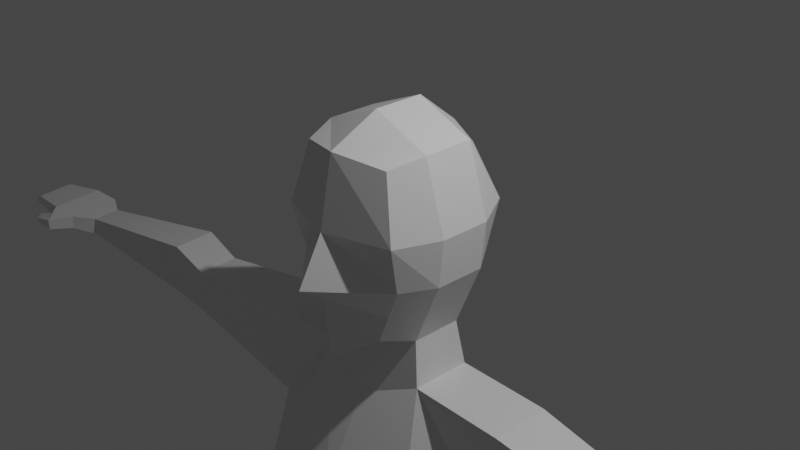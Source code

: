 # Source: character.blend  (saved by Blender 3.0.42; exported with 4.5.12 LTS)
import bpy
from mathutils import Matrix  # noqa: F401  (used for matrix-valued properties, if any)

bpy.ops.wm.read_factory_settings(use_empty=True)
scene = bpy.context.scene
scene.name = 'Scene'

# ---- collections
col_collection = bpy.data.collections.new('Collection'); scene.collection.children.link(col_collection)

# ---- materials (node trees are filled in below, after node groups)
mat_material = bpy.data.materials.new('Material')
mat_material.alpha_threshold = 0.0
mat_material.use_transparent_shadow = False
mat_material.line_color = (0.0, 0.0, 0.0, 1.0)

# ---- material node trees
mat_material.use_nodes = True; mat_material.node_tree.nodes.clear()
_N = mat_material.node_tree.nodes; _L = mat_material.node_tree.links
n0 = _N.new('ShaderNodeOutputMaterial'); n0.name = 'Material Output'; n0.location = (300, 300)
n1 = _N.new('ShaderNodeBsdfPrincipled'); n1.name = 'Principled BSDF'; n1.location = (10, 300)
n1.distribution = 'GGX'
n1.subsurface_method = 'RANDOM_WALK_SKIN'
n1.inputs[2].default_value = 0.4
n1.inputs[3].default_value = 1.45
n1.inputs[27].default_value = (0.0, 0.0, 0.0, 1.0)
n1.inputs[28].default_value = 1.0
_L.new(n1.outputs[0], n0.inputs[0])
n0.is_active_output = True

# ---- world
world_world = bpy.data.worlds.new('World'); scene.world = world_world
world_world.use_nodes = True; world_world.node_tree.nodes.clear()
_N = world_world.node_tree.nodes; _L = world_world.node_tree.links
n0 = _N.new('ShaderNodeOutputWorld'); n0.name = 'World Output'; n0.location = (300, 300)
n1 = _N.new('ShaderNodeBackground'); n1.name = 'Background'; n1.location = (10, 300)
n1.inputs[0].default_value = (0.05088, 0.05088, 0.05088, 1.0)
_L.new(n1.outputs[0], n0.inputs[0])
n0.is_active_output = True
world_world.color = (0.05088, 0.05088, 0.05088)
world_world.use_sun_shadow = False
world_world.sun_shadow_jitter_overblur = 0.0

# ---- cameras
cam_camera = bpy.data.cameras.new('Camera')
cam_camera.clip_end = 100.0
cam_camera.ortho_scale = 7.314

# ---- lights
light_light = bpy.data.lights.new('Light', 'POINT')
light_light.transmission_factor = 0.0
light_light.energy = 1000.0
light_light.shadow_soft_size = 0.1
light_light.shadow_maximum_resolution = 0.006
light_light.use_absolute_resolution = True

# ---- meshes
me_cube = bpy.data.meshes.new('Cube')
me_cube.from_pydata([(0.4093, 0.619, 0.7933), (0.3421, 0.4888, -0.8178), (0.5525, -0.678, 0.8999), (0.4191, -0.6638, -0.9818), (0.6809, -0.6684, -0.3333), (0.7351, -0.7959, 0.2), (0.6039, 0.6597, -0.3443), (0.6581, 0.7745, 0.2082), (2.075e-17, 0.6323, -0.9427), (0.0, -0.8716, 0.9852), (2.985e-17, -0.9383, -1.238), (0.0, 0.7721, 0.8786), (0.0, 0.9371, 0.2082), (0.0, 0.8223, -0.3443), (0.0, -1.023, 0.2), (0.0, -1.312, -0.3333), (0.6763, 0.2872, 0.982), (0.6763, -0.2958, 0.982), (0.558, -0.2958, -1.075), (0.558, 0.2872, -1.075), (0.0, 0.4964, -1.347), (2.328e-17, -0.4801, -1.242), (0.0, 0.2872, 1.261), (0.0, -0.2958, 1.261), (0.8708, 0.2872, -0.3333), (0.8708, -0.2958, -0.3333), (0.925, 0.2872, 0.2), (0.925, -0.2958, 0.2), (0.6439, -0.3588, -1.578), (0.6439, 0.3423, -1.578), (0.0, 0.5515, -1.85), (0.0, -0.5477, -1.85), (1.035, -0.9747, -2.982), (0.8892, 0.856, -2.738), (0.0, 0.7068, -2.738), (0.0, -1.085, -2.854), (1.732, -0.3588, -1.603), (1.732, 0.3423, -1.603), (1.54, -0.3588, -2.683), (1.54, 0.3423, -2.683), (0.7598, -0.6124, -5.436), (0.5593, 0.6404, -5.442), (0.0, 0.4963, -5.726), (0.0, -0.8929, -5.726), (1.191, -0.3588, -5.488), (1.191, 0.4852, -5.495), (1.287, -0.3588, -3.936), (1.162, 0.4103, -4.392), (0.0, -0.8868, -3.936), (0.8212, -0.8657, -3.936), (0.0, 0.4963, -3.936), (0.6045, 0.5656, -4.392), (6.051, -0.2958, -2.067), (6.098, 0.09688, -2.067), (6.042, -0.2979, -2.303), (6.09, 0.09482, -2.303), (3.368, 0.2534, -2.443), (3.338, -0.2851, -2.443), (3.389, 0.2534, -1.866), (3.359, -0.2851, -1.866), (4.025, 0.3654, -2.466), (4.066, 0.3654, -1.773), (4.013, -0.2153, -1.773), (3.973, -0.2153, -2.466), (6.308, -0.5012, -2.046), (6.397, 0.2345, -2.046), (6.335, -0.5051, -2.241), (6.424, 0.2306, -2.206), (6.707, -0.5499, -2.013), (6.797, 0.1858, -2.013), (6.734, -0.5538, -2.233), (6.824, 0.1819, -2.233), (7.312, -0.4964, -2.067), (7.402, 0.04114, -2.067), (7.344, -0.4992, -2.18), (7.433, 0.03832, -2.18), (6.506, -0.7885, -2.087), (6.517, -0.7799, -2.235), (6.674, -0.6507, -2.075), (6.685, -0.642, -2.293), (6.846, -0.7911, -2.157), (6.852, -0.7845, -2.23), (6.93, -0.6936, -2.149), (6.936, -0.687, -2.222), (7.531, -0.4389, -2.173), (7.621, -0.06079, -2.173), (7.563, -0.4408, -2.238), (7.653, -0.06277, -2.238), (0.2085, -0.8872, -7.276), (0.1534, 0.9454, -6.588), (1.527e-16, 0.9952, -6.588), (0.0, -0.9322, -7.371), (1.68, -0.5365, -6.548), (1.68, 0.5102, -6.548), (0.5995, -0.5251, -12.81), (0.4381, 0.1996, -12.68), (1.065, -0.189, -12.81), (1.003, 0.1692, -12.68), (0.2151, 0.4601, -9.499), (0.2592, -0.7244, -9.113), (1.158, -0.1693, -9.285), (1.158, 0.2075, -9.67), (0.1843, 0.5308, -9.93), (1.296, 0.2472, -10.1), (0.2339, -0.8676, -9.738), (1.296, -0.5112, -9.906), (0.5654, -0.7941, -6.085), (1.308, -0.4215, -5.862), (0.0, -1.167, -6.306), (3.068e-17, 0.7578, -6.139), (1.308, 0.5606, -5.862), (0.4162, 0.8506, -5.924), (0.473, 0.5891, -0.5913), (0.55, -0.6661, -0.6576), (8.096e-18, 0.7421, -0.6537), (7.261e-17, -0.9974, -0.5259), (0.7144, 0.2872, -0.7043), (0.7144, -0.2958, -0.7043), (0.5995, -0.4759, -13.36), (0.4381, 0.3407, -13.35), (1.065, -0.1397, -13.36), (1.003, 0.3103, -13.35), (1.547, -2.194, -13.12), (1.945, -1.648, -13.12), (1.547, -2.194, -13.36), (1.945, -1.648, -13.36), (1.291, -1.947, -13.06), (1.847, -1.362, -13.06), (1.291, -1.947, -13.36), (1.847, -1.362, -13.36)], [], [(114, 13, 6, 112), (113, 4, 15, 115), (13, 12, 7, 6), (21, 18, 3, 10), (27, 17, 2, 5), (12, 11, 0, 7), (117, 25, 4, 113), (4, 5, 14, 15), (5, 2, 9, 14), (17, 23, 9, 2), (25, 27, 5, 4), (6, 7, 26, 24), (24, 26, 27, 25), (0, 11, 22, 16), (16, 22, 23, 17), (112, 6, 24, 116), (116, 24, 25, 117), (7, 0, 16, 26), (26, 16, 17, 27), (8, 1, 19, 20), (20, 19, 29, 30), (30, 29, 33, 34), (21, 20, 30, 31), (19, 18, 28, 29), (18, 21, 31, 28), (49, 48, 43, 40), (28, 32, 38, 36), (28, 31, 35, 32), (31, 30, 34, 35), (63, 60, 55, 54), (33, 29, 37, 39), (47, 46, 44, 45), (29, 28, 36, 37), (106, 108, 91, 88), (107, 106, 88, 92), (46, 49, 40, 44), (48, 50, 42, 43), (51, 47, 45, 41), (50, 51, 41, 42), (34, 33, 51, 50), (33, 39, 47, 51), (35, 34, 50, 48), (38, 32, 49, 46), (39, 38, 46, 47), (32, 35, 48, 49), (55, 53, 65, 67), (60, 61, 53, 55), (61, 62, 52, 53), (62, 63, 54, 52), (36, 38, 57, 59), (37, 36, 59, 58), (39, 37, 58, 56), (38, 39, 56, 57), (59, 57, 63, 62), (58, 59, 62, 61), (56, 58, 61, 60), (57, 56, 60, 63), (65, 64, 68, 69), (53, 52, 64, 65), (52, 54, 66, 64), (54, 55, 67, 66), (68, 70, 74, 72), (70, 68, 78, 79), (66, 67, 71, 70), (67, 65, 69, 71), (75, 73, 85, 87), (70, 71, 75, 74), (71, 69, 73, 75), (69, 68, 72, 73), (77, 79, 83, 81), (64, 66, 77, 76), (66, 70, 79, 77), (68, 64, 76, 78), (80, 81, 83, 82), (79, 78, 82, 83), (78, 76, 80, 82), (76, 77, 81, 80), (85, 84, 86, 87), (73, 72, 84, 85), (72, 74, 86, 84), (74, 75, 87, 86), (90, 89, 88, 91), (104, 102, 95, 94), (108, 109, 90, 91), (111, 110, 93, 89), (110, 107, 92, 93), (109, 111, 89, 90), (97, 96, 120, 121), (105, 104, 94, 96), (102, 103, 97, 95), (103, 105, 96, 97), (93, 92, 100, 101), (89, 93, 101, 98), (92, 88, 99, 100), (88, 89, 98, 99), (101, 100, 105, 103), (98, 101, 103, 102), (100, 99, 104, 105), (99, 98, 102, 104), (42, 41, 111, 109), (45, 44, 107, 110), (41, 45, 110, 111), (43, 42, 109, 108), (44, 40, 106, 107), (40, 43, 108, 106), (19, 116, 117, 18), (1, 112, 116, 19), (18, 117, 113, 3), (3, 113, 115, 10), (8, 114, 112, 1), (118, 119, 121, 120), (127, 126, 122, 123), (94, 95, 119, 118), (95, 97, 121, 119), (123, 122, 124, 125), (126, 128, 124, 122), (129, 127, 123, 125), (128, 129, 125, 124), (118, 120, 129, 128), (120, 96, 127, 129), (94, 118, 128, 126), (96, 94, 126, 127)])
_uv = me_cube.uv_layers.new(name='UVMap')
_uv.uv.foreach_set('vector', [0.4167, 0.375, 0.4583, 0.375, 0.4583, 0.5, 0.4167, 0.5, 0.4167, 0.75, 0.4583, 0.75, 0.4583, 0.875, 0.4167, 0.875, 0.4583, 0.375, 0.525, 0.375, 0.525, 0.5, 0.4583, 0.5, 0.25, 0.6667, 0.375, 0.6667, 0.375, 0.75, 0.25, 0.75, 0.525, 0.6667, 0.625, 0.6667, 0.625, 0.75, 0.525, 0.75, 0.525, 0.375, 0.625, 0.375, 0.625, 0.5, 0.525, 0.5, 0.4167, 0.6667, 0.4583, 0.6667, 0.4583, 0.75, 0.4167, 0.75, 0.4583, 0.75, 0.525, 0.75, 0.525, 0.875, 0.4583, 0.875, 0.525, 0.75, 0.625, 0.75, 0.625, 0.875, 0.525, 0.875, 0.625, 0.6667, 0.75, 0.6667, 0.75, 0.75, 0.625, 0.75, 0.4583, 0.6667, 0.525, 0.6667, 0.525, 0.75, 0.4583, 0.75, 0.4583, 0.5, 0.525, 0.5, 0.525, 0.5833, 0.4583, 0.5833, 0.4583, 0.5833, 0.525, 0.5833, 0.525, 0.6667, 0.4583, 0.6667, 0.625, 0.5, 0.75, 0.5, 0.75, 0.5833, 0.625, 0.5833, 0.625, 0.5833, 0.75, 0.5833, 0.75, 0.6667, 0.625, 0.6667, 0.4167, 0.5, 0.4583, 0.5, 0.4583, 0.5833, 0.4167, 0.5833, 0.4167, 0.5833, 0.4583, 0.5833, 0.4583, 0.6667, 0.4167, 0.6667, 0.525, 0.5, 0.625, 0.5, 0.625, 0.5833, 0.525, 0.5833, 0.525, 0.5833, 0.625, 0.5833, 0.625, 0.6667, 0.525, 0.6667, 0.25, 0.5, 0.375, 0.5, 0.375, 0.5833, 0.25, 0.5833, 0.25, 0.5833, 0.375, 0.5833, 0.375, 0.5833, 0.25, 0.5833, 0.25, 0.5833, 0.375, 0.5833, 0.375, 0.5833, 0.25, 0.5833, 0.0, 0.0, 0.0, 0.0, 0.0, 0.0, 0.0, 0.0, 0.375, 0.5833, 0.375, 0.6667, 0.375, 0.6667, 0.375, 0.5833, 0.375, 0.6667, 0.25, 0.6667, 0.25, 0.6667, 0.375, 0.6667, 0.375, 0.6667, 0.25, 0.6667, 0.25, 0.6667, 0.375, 0.6667, 0.375, 0.6667, 0.375, 0.6667, 0.375, 0.6667, 0.375, 0.6667, 0.375, 0.6667, 0.25, 0.6667, 0.25, 0.6667, 0.375, 0.6667, 0.0, 0.0, 0.0, 0.0, 0.0, 0.0, 0.0, 0.0, 0.375, 0.6667, 0.375, 0.5833, 0.375, 0.5833, 0.375, 0.6667, 0.375, 0.5833, 0.375, 0.5833, 0.375, 0.5833, 0.375, 0.5833, 0.375, 0.5833, 0.375, 0.6667, 0.375, 0.6667, 0.375, 0.5833, 0.375, 0.5833, 0.375, 0.6667, 0.375, 0.6667, 0.375, 0.5833, 0.3414, 0.6667, 0.25, 0.6667, 0.25, 0.6667, 0.2798, 0.6667, 0.375, 0.6667, 0.3414, 0.6667, 0.2798, 0.6667, 0.375, 0.6667, 0.375, 0.6667, 0.375, 0.6667, 0.375, 0.6667, 0.375, 0.6667, 0.0, 0.0, 0.0, 0.0, 0.0, 0.0, 0.0, 0.0, 0.375, 0.5833, 0.375, 0.5833, 0.375, 0.5833, 0.375, 0.5833, 0.25, 0.5833, 0.375, 0.5833, 0.375, 0.5833, 0.25, 0.5833, 0.25, 0.5833, 0.375, 0.5833, 0.375, 0.5833, 0.25, 0.5833, 0.375, 0.5833, 0.375, 0.5833, 0.375, 0.5833, 0.375, 0.5833, 0.0, 0.0, 0.0, 0.0, 0.0, 0.0, 0.0, 0.0, 0.375, 0.6667, 0.375, 0.6667, 0.375, 0.6667, 0.375, 0.6667, 0.375, 0.5833, 0.375, 0.6667, 0.375, 0.6667, 0.375, 0.5833, 0.375, 0.6667, 0.25, 0.6667, 0.25, 0.6667, 0.375, 0.6667, 0.375, 0.5833, 0.375, 0.5833, 0.375, 0.5833, 0.375, 0.5833, 0.375, 0.5833, 0.375, 0.5833, 0.375, 0.5833, 0.375, 0.5833, 0.375, 0.5833, 0.375, 0.6667, 0.375, 0.6667, 0.375, 0.5833, 0.375, 0.6667, 0.375, 0.6667, 0.375, 0.6667, 0.375, 0.6667, 0.375, 0.6667, 0.375, 0.6667, 0.375, 0.6667, 0.375, 0.6667, 0.375, 0.5833, 0.375, 0.6667, 0.375, 0.6667, 0.375, 0.5833, 0.375, 0.5833, 0.375, 0.5833, 0.375, 0.5833, 0.375, 0.5833, 0.375, 0.6667, 0.375, 0.5833, 0.375, 0.5833, 0.375, 0.6667, 0.375, 0.6667, 0.375, 0.6667, 0.375, 0.6667, 0.375, 0.6667, 0.375, 0.5833, 0.375, 0.6667, 0.375, 0.6667, 0.375, 0.5833, 0.375, 0.5833, 0.375, 0.5833, 0.375, 0.5833, 0.375, 0.5833, 0.375, 0.6667, 0.375, 0.5833, 0.375, 0.5833, 0.375, 0.6667, 0.375, 0.5833, 0.375, 0.6667, 0.375, 0.6667, 0.375, 0.5833, 0.375, 0.5833, 0.375, 0.6667, 0.375, 0.6667, 0.375, 0.5833, 0.375, 0.6667, 0.375, 0.6667, 0.375, 0.6667, 0.375, 0.6667, 0.375, 0.6667, 0.375, 0.5833, 0.375, 0.5833, 0.375, 0.6667, 0.375, 0.6667, 0.375, 0.6667, 0.375, 0.6667, 0.375, 0.6667, 0.375, 0.6667, 0.375, 0.6667, 0.375, 0.6667, 0.375, 0.6667, 0.375, 0.6667, 0.375, 0.5833, 0.375, 0.5833, 0.375, 0.6667, 0.375, 0.5833, 0.375, 0.5833, 0.375, 0.5833, 0.375, 0.5833, 0.375, 0.5833, 0.375, 0.5833, 0.375, 0.5833, 0.375, 0.5833, 0.375, 0.6667, 0.375, 0.5833, 0.375, 0.5833, 0.375, 0.6667, 0.375, 0.5833, 0.375, 0.5833, 0.375, 0.5833, 0.375, 0.5833, 0.375, 0.5833, 0.375, 0.6667, 0.375, 0.6667, 0.375, 0.5833, 0.375, 0.6667, 0.375, 0.6667, 0.375, 0.6667, 0.375, 0.6667, 0.375, 0.6667, 0.375, 0.6667, 0.375, 0.6667, 0.375, 0.6667, 0.375, 0.6667, 0.375, 0.6667, 0.375, 0.6667, 0.375, 0.6667, 0.375, 0.6667, 0.375, 0.6667, 0.375, 0.6667, 0.375, 0.6667, 0.375, 0.6667, 0.375, 0.6667, 0.375, 0.6667, 0.375, 0.6667, 0.375, 0.6667, 0.375, 0.6667, 0.375, 0.6667, 0.375, 0.6667, 0.375, 0.6667, 0.375, 0.6667, 0.375, 0.6667, 0.375, 0.6667, 0.375, 0.6667, 0.375, 0.6667, 0.375, 0.6667, 0.375, 0.6667, 0.375, 0.5833, 0.375, 0.6667, 0.375, 0.6667, 0.375, 0.5833, 0.375, 0.5833, 0.375, 0.6667, 0.375, 0.6667, 0.375, 0.5833, 0.375, 0.6667, 0.375, 0.6667, 0.375, 0.6667, 0.375, 0.6667, 0.375, 0.6667, 0.375, 0.5833, 0.375, 0.5833, 0.375, 0.6667, 0.25, 0.5833, 0.2798, 0.5833, 0.2798, 0.6667, 0.25, 0.6667, 0.2798, 0.6667, 0.2798, 0.5833, 0.2798, 0.5833, 0.2798, 0.6667, 0.0, 0.0, 0.0, 0.0, 0.0, 0.0, 0.0, 0.0, 0.3414, 0.5833, 0.375, 0.5833, 0.375, 0.5833, 0.2798, 0.5833, 0.375, 0.5833, 0.375, 0.6667, 0.375, 0.6667, 0.375, 0.5833, 0.2499, 0.5833, 0.3414, 0.5833, 0.2798, 0.5833, 0.25, 0.5833, 0.375, 0.5833, 0.375, 0.6667, 0.375, 0.6667, 0.375, 0.5833, 0.375, 0.6667, 0.2798, 0.6667, 0.2798, 0.6667, 0.375, 0.6667, 0.2798, 0.5833, 0.375, 0.5833, 0.375, 0.5833, 0.2798, 0.5833, 0.375, 0.5833, 0.375, 0.6667, 0.375, 0.6667, 0.375, 0.5833, 0.375, 0.5833, 0.375, 0.6667, 0.375, 0.6667, 0.375, 0.5833, 0.2798, 0.5833, 0.375, 0.5833, 0.375, 0.5833, 0.2798, 0.5833, 0.375, 0.6667, 0.2798, 0.6667, 0.2798, 0.6667, 0.375, 0.6667, 0.2798, 0.6667, 0.2798, 0.5833, 0.2798, 0.5833, 0.2798, 0.6667, 0.375, 0.5833, 0.375, 0.6667, 0.375, 0.6667, 0.375, 0.5833, 0.2798, 0.5833, 0.375, 0.5833, 0.375, 0.5833, 0.2798, 0.5833, 0.375, 0.6667, 0.2798, 0.6667, 0.2798, 0.6667, 0.375, 0.6667, 0.2798, 0.6667, 0.2798, 0.5833, 0.2798, 0.5833, 0.2798, 0.6667, 0.25, 0.5833, 0.375, 0.5833, 0.3414, 0.5833, 0.2499, 0.5833, 0.375, 0.5833, 0.375, 0.6667, 0.375, 0.6667, 0.375, 0.5833, 0.375, 0.5833, 0.375, 0.5833, 0.375, 0.5833, 0.3414, 0.5833, 0.0, 0.0, 0.0, 0.0, 0.0, 0.0, 0.0, 0.0, 0.375, 0.6667, 0.375, 0.6667, 0.3414, 0.6667, 0.375, 0.6667, 0.375, 0.6667, 0.25, 0.6667, 0.25, 0.6667, 0.3414, 0.6667, 0.375, 0.5833, 0.4167, 0.5833, 0.4167, 0.6667, 0.375, 0.6667, 0.375, 0.5, 0.4167, 0.5, 0.4167, 0.5833, 0.375, 0.5833, 0.375, 0.6667, 0.4167, 0.6667, 0.4167, 0.75, 0.375, 0.75, 0.375, 0.75, 0.4167, 0.75, 0.4167, 0.875, 0.375, 0.875, 0.375, 0.375, 0.4167, 0.375, 0.4167, 0.5, 0.375, 0.5, 0.2798, 0.6667, 0.2798, 0.5833, 0.375, 0.5833, 0.375, 0.6667, 0.375, 0.6667, 0.2798, 0.6667, 0.2798, 0.6667, 0.375, 0.6667, 0.2798, 0.6667, 0.2798, 0.5833, 0.2798, 0.5833, 0.2798, 0.6667, 0.2798, 0.5833, 0.375, 0.5833, 0.375, 0.5833, 0.2798, 0.5833, 0.375, 0.6667, 0.2798, 0.6667, 0.2798, 0.6667, 0.375, 0.6667, 0.2798, 0.6667, 0.2798, 0.6667, 0.2798, 0.6667, 0.2798, 0.6667, 0.375, 0.6667, 0.375, 0.6667, 0.375, 0.6667, 0.375, 0.6667, 0.2798, 0.6667, 0.375, 0.6667, 0.375, 0.6667, 0.2798, 0.6667, 0.2798, 0.6667, 0.375, 0.6667, 0.375, 0.6667, 0.2798, 0.6667, 0.375, 0.6667, 0.375, 0.6667, 0.375, 0.6667, 0.375, 0.6667, 0.2798, 0.6667, 0.2798, 0.6667, 0.2798, 0.6667, 0.2798, 0.6667, 0.375, 0.6667, 0.2798, 0.6667, 0.2798, 0.6667, 0.375, 0.6667])
me_cube.materials.append(mat_material)
me_cube.use_remesh_preserve_volume = False
me_cube.use_remesh_preserve_attributes = False
me_cube.use_mirror_vertex_groups = False
me_cube.update()

# ---- objects
ob_cube = bpy.data.objects.new('Cube', me_cube)
ob_light = bpy.data.objects.new('Light', light_light)
ob_camera = bpy.data.objects.new('Camera', cam_camera)

# ---- transforms, parenting, visibility, modifiers, constraints
ob_cube.location = (0.0, 0.0, 0.0)
ob_cube.lock_rotations_4d = False
ob_cube.empty_display_type = 'ARROWS'
ob_cube.lineart.crease_threshold = 0.0
_m = ob_cube.modifiers.new('Mirror', 'MIRROR')
ob_light.location = (4.076, 1.005, 5.904)
ob_light.rotation_euler = (0.6503, 0.05522, 1.866)
ob_light.lock_rotations_4d = False
ob_light.empty_display_type = 'ARROWS'
ob_light.color = (0.0, 0.0, 0.0, 0.0)
ob_light.lineart.crease_threshold = 0.0
ob_camera.location = (7.359, -6.926, 4.958)
ob_camera.rotation_euler = (1.109, 0.0, 0.8149)
ob_camera.lock_rotations_4d = False
ob_camera.empty_display_type = 'ARROWS'
ob_camera.color = (0.0, 0.0, 0.0, 0.0)
ob_camera.display_type = 'WIRE'
ob_camera.lineart.crease_threshold = 0.0

# ---- collection membership
col_collection.objects.link(ob_cube)
col_collection.objects.link(ob_light)
col_collection.objects.link(ob_camera)

# ---- scene / render settings (as saved in the file)
scene.camera = ob_camera
scene.frame_start = 1; scene.frame_end = 250; scene.frame_set(1)
scene.render.engine = 'BLENDER_EEVEE_NEXT'
scene.cycles.sampling_pattern = 'TABULATED_SOBOL'
scene.cycles.use_light_tree = False
scene.view_settings.view_transform = 'Filmic'
bpy.context.view_layer.update()
